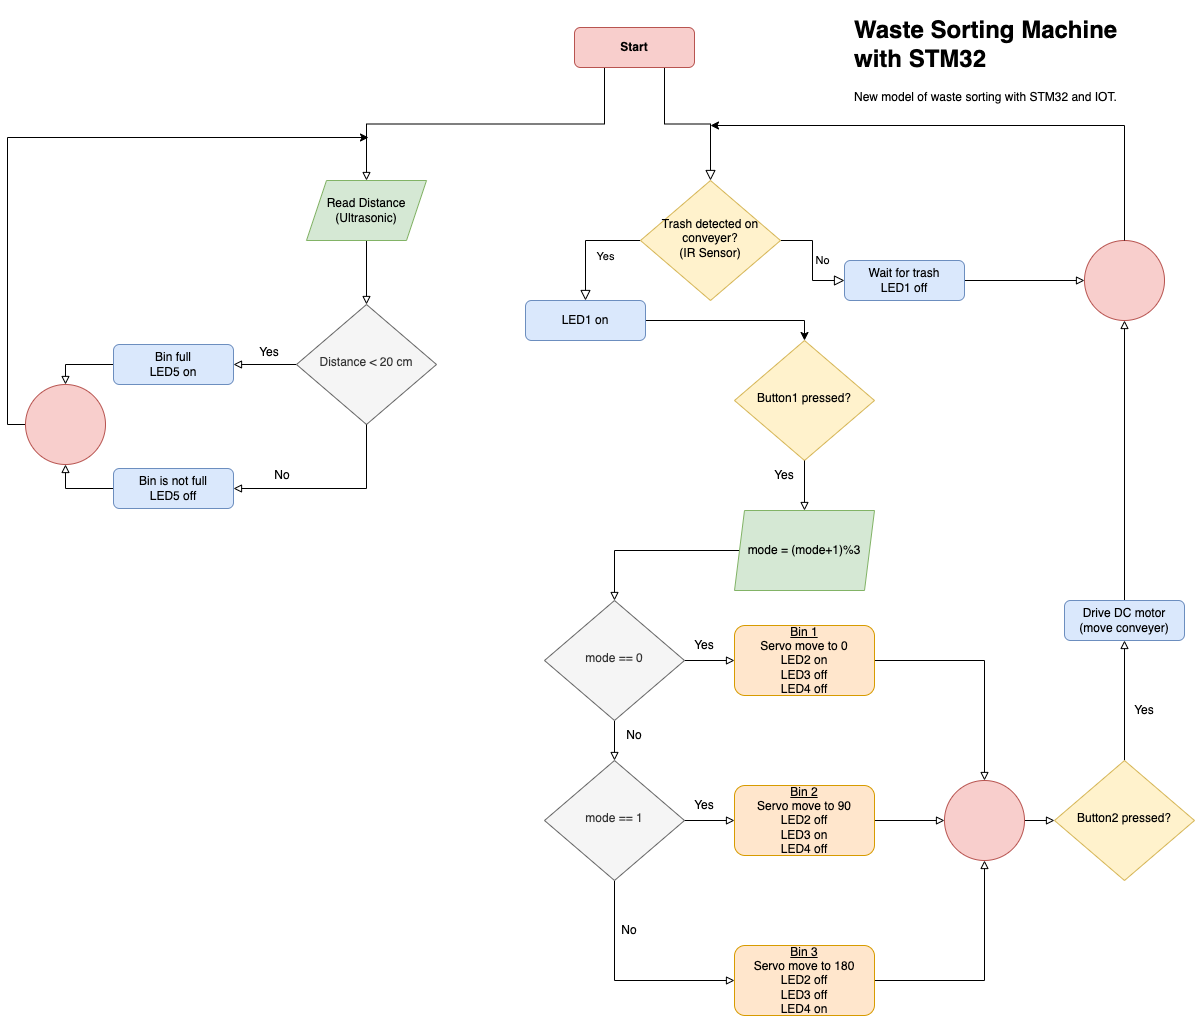

The diagram above was exported from draw.io. Its source (the exported page's mxGraphModel, read from the mxfile embedded in the PNG):
<mxGraphModel dx="2181" dy="794" grid="0" gridSize="10" guides="1" tooltips="1" connect="1" arrows="1" fold="1" page="0" pageScale="1" pageWidth="827" pageHeight="1169" math="0" shadow="0">
  <root>
    <mxCell id="WIyWlLk6GJQsqaUBKTNV-0" />
    <mxCell id="WIyWlLk6GJQsqaUBKTNV-1" parent="WIyWlLk6GJQsqaUBKTNV-0" />
    <mxCell id="WIyWlLk6GJQsqaUBKTNV-2" value="" style="rounded=0;html=1;jettySize=auto;orthogonalLoop=1;fontSize=11;endArrow=block;endFill=0;endSize=8;strokeWidth=1;shadow=0;labelBackgroundColor=none;edgeStyle=orthogonalEdgeStyle;exitX=0.75;exitY=1;exitDx=0;exitDy=0;" parent="WIyWlLk6GJQsqaUBKTNV-1" source="WIyWlLk6GJQsqaUBKTNV-3" target="WIyWlLk6GJQsqaUBKTNV-6" edge="1">
      <mxGeometry relative="1" as="geometry" />
    </mxCell>
    <mxCell id="u0QpZHohOQBvSTu-kbXx-72" style="edgeStyle=orthogonalEdgeStyle;rounded=0;orthogonalLoop=1;jettySize=auto;html=1;exitX=0.25;exitY=1;exitDx=0;exitDy=0;entryX=0.5;entryY=0;entryDx=0;entryDy=0;fontSize=12;startArrow=none;startFill=0;endArrow=block;endFill=0;" parent="WIyWlLk6GJQsqaUBKTNV-1" source="WIyWlLk6GJQsqaUBKTNV-3" target="u0QpZHohOQBvSTu-kbXx-71" edge="1">
      <mxGeometry relative="1" as="geometry" />
    </mxCell>
    <mxCell id="WIyWlLk6GJQsqaUBKTNV-3" value="&lt;b&gt;Start&lt;/b&gt;" style="rounded=1;whiteSpace=wrap;html=1;fontSize=12;glass=0;strokeWidth=1;shadow=0;fillColor=#f8cecc;strokeColor=#b85450;" parent="WIyWlLk6GJQsqaUBKTNV-1" vertex="1">
      <mxGeometry x="160" y="27" width="120" height="40" as="geometry" />
    </mxCell>
    <mxCell id="WIyWlLk6GJQsqaUBKTNV-4" value="Yes" style="rounded=0;html=1;jettySize=auto;orthogonalLoop=1;fontSize=11;endArrow=block;endFill=0;endSize=8;strokeWidth=1;shadow=0;labelBackgroundColor=none;edgeStyle=orthogonalEdgeStyle;entryX=0.5;entryY=0;entryDx=0;entryDy=0;exitX=0;exitY=0.5;exitDx=0;exitDy=0;" parent="WIyWlLk6GJQsqaUBKTNV-1" source="WIyWlLk6GJQsqaUBKTNV-6" target="u0QpZHohOQBvSTu-kbXx-3" edge="1">
      <mxGeometry x="-0.3913" y="16" relative="1" as="geometry">
        <mxPoint as="offset" />
        <mxPoint x="220" y="380" as="targetPoint" />
        <Array as="points" />
      </mxGeometry>
    </mxCell>
    <mxCell id="WIyWlLk6GJQsqaUBKTNV-5" value="No" style="edgeStyle=orthogonalEdgeStyle;rounded=0;html=1;jettySize=auto;orthogonalLoop=1;fontSize=11;endArrow=block;endFill=0;endSize=8;strokeWidth=1;shadow=0;labelBackgroundColor=none;" parent="WIyWlLk6GJQsqaUBKTNV-1" source="WIyWlLk6GJQsqaUBKTNV-6" target="WIyWlLk6GJQsqaUBKTNV-7" edge="1">
      <mxGeometry y="10" relative="1" as="geometry">
        <mxPoint as="offset" />
      </mxGeometry>
    </mxCell>
    <mxCell id="WIyWlLk6GJQsqaUBKTNV-6" value="&lt;div style=&quot;&quot;&gt;&lt;span style=&quot;background-color: initial;&quot;&gt;Trash detected on conveyer?&lt;/span&gt;&lt;/div&gt;&lt;div style=&quot;&quot;&gt;(IR Sensor)&lt;/div&gt;" style="rhombus;whiteSpace=wrap;html=1;shadow=0;fontFamily=Helvetica;fontSize=12;align=center;strokeWidth=1;spacing=6;spacingTop=-4;fillColor=#fff2cc;strokeColor=#d6b656;" parent="WIyWlLk6GJQsqaUBKTNV-1" vertex="1">
      <mxGeometry x="226" y="180" width="140" height="120" as="geometry" />
    </mxCell>
    <mxCell id="u0QpZHohOQBvSTu-kbXx-64" style="edgeStyle=orthogonalEdgeStyle;rounded=0;orthogonalLoop=1;jettySize=auto;html=1;entryX=0;entryY=0.5;entryDx=0;entryDy=0;fontSize=12;startArrow=none;startFill=0;endArrow=block;endFill=0;" parent="WIyWlLk6GJQsqaUBKTNV-1" source="WIyWlLk6GJQsqaUBKTNV-7" target="u0QpZHohOQBvSTu-kbXx-63" edge="1">
      <mxGeometry relative="1" as="geometry" />
    </mxCell>
    <mxCell id="WIyWlLk6GJQsqaUBKTNV-7" value="Wait for trash&lt;br&gt;LED1 off" style="rounded=1;whiteSpace=wrap;html=1;fontSize=12;glass=0;strokeWidth=1;shadow=0;fillColor=#dae8fc;strokeColor=#6c8ebf;" parent="WIyWlLk6GJQsqaUBKTNV-1" vertex="1">
      <mxGeometry x="430" y="260" width="120" height="40" as="geometry" />
    </mxCell>
    <mxCell id="u0QpZHohOQBvSTu-kbXx-13" style="edgeStyle=orthogonalEdgeStyle;rounded=0;orthogonalLoop=1;jettySize=auto;html=1;entryX=0.5;entryY=0;entryDx=0;entryDy=0;fontSize=12;" parent="WIyWlLk6GJQsqaUBKTNV-1" source="u0QpZHohOQBvSTu-kbXx-3" target="u0QpZHohOQBvSTu-kbXx-8" edge="1">
      <mxGeometry relative="1" as="geometry" />
    </mxCell>
    <mxCell id="u0QpZHohOQBvSTu-kbXx-3" value="LED1 on" style="rounded=1;whiteSpace=wrap;html=1;fontSize=12;fillColor=#dae8fc;strokeColor=#6c8ebf;" parent="WIyWlLk6GJQsqaUBKTNV-1" vertex="1">
      <mxGeometry x="111" y="300" width="120" height="40" as="geometry" />
    </mxCell>
    <mxCell id="u0QpZHohOQBvSTu-kbXx-5" value="&lt;h1&gt;Waste Sorting Machine with STM32&lt;/h1&gt;&lt;p&gt;New model of waste sorting with STM32 and IOT.&lt;/p&gt;" style="text;html=1;strokeColor=none;fillColor=none;spacing=5;spacingTop=-20;whiteSpace=wrap;overflow=hidden;rounded=0;fontSize=12;" parent="WIyWlLk6GJQsqaUBKTNV-1" vertex="1">
      <mxGeometry x="435" y="10" width="285" height="100" as="geometry" />
    </mxCell>
    <mxCell id="u0QpZHohOQBvSTu-kbXx-8" value="&lt;div style=&quot;&quot;&gt;Button1 pressed?&lt;/div&gt;" style="rhombus;whiteSpace=wrap;html=1;shadow=0;fontFamily=Helvetica;fontSize=12;align=center;strokeWidth=1;spacing=6;spacingTop=-4;fillColor=#fff2cc;strokeColor=#d6b656;" parent="WIyWlLk6GJQsqaUBKTNV-1" vertex="1">
      <mxGeometry x="320" y="340" width="140" height="120" as="geometry" />
    </mxCell>
    <mxCell id="u0QpZHohOQBvSTu-kbXx-34" style="edgeStyle=orthogonalEdgeStyle;rounded=0;orthogonalLoop=1;jettySize=auto;html=1;entryX=0.5;entryY=0;entryDx=0;entryDy=0;fontSize=12;startArrow=none;startFill=0;endArrow=block;endFill=0;" parent="WIyWlLk6GJQsqaUBKTNV-1" source="u0QpZHohOQBvSTu-kbXx-14" target="u0QpZHohOQBvSTu-kbXx-30" edge="1">
      <mxGeometry relative="1" as="geometry" />
    </mxCell>
    <mxCell id="u0QpZHohOQBvSTu-kbXx-14" value="mode = (mode+1)%3" style="shape=parallelogram;perimeter=parallelogramPerimeter;whiteSpace=wrap;html=1;fixedSize=1;fontSize=12;fillColor=#d5e8d4;strokeColor=#82b366;size=10;" parent="WIyWlLk6GJQsqaUBKTNV-1" vertex="1">
      <mxGeometry x="320" y="510" width="140" height="80" as="geometry" />
    </mxCell>
    <mxCell id="u0QpZHohOQBvSTu-kbXx-35" style="edgeStyle=orthogonalEdgeStyle;rounded=0;orthogonalLoop=1;jettySize=auto;html=1;entryX=0.5;entryY=0;entryDx=0;entryDy=0;fontSize=12;startArrow=none;startFill=0;endArrow=block;endFill=0;" parent="WIyWlLk6GJQsqaUBKTNV-1" source="u0QpZHohOQBvSTu-kbXx-30" target="u0QpZHohOQBvSTu-kbXx-31" edge="1">
      <mxGeometry relative="1" as="geometry" />
    </mxCell>
    <mxCell id="u0QpZHohOQBvSTu-kbXx-40" style="edgeStyle=orthogonalEdgeStyle;rounded=0;orthogonalLoop=1;jettySize=auto;html=1;entryX=0;entryY=0.5;entryDx=0;entryDy=0;fontSize=12;startArrow=none;startFill=0;endArrow=block;endFill=0;" parent="WIyWlLk6GJQsqaUBKTNV-1" source="u0QpZHohOQBvSTu-kbXx-30" target="u0QpZHohOQBvSTu-kbXx-37" edge="1">
      <mxGeometry relative="1" as="geometry" />
    </mxCell>
    <mxCell id="u0QpZHohOQBvSTu-kbXx-30" value="&lt;div style=&quot;&quot;&gt;mode == 0&lt;/div&gt;" style="rhombus;whiteSpace=wrap;html=1;shadow=0;fontFamily=Helvetica;fontSize=12;align=center;strokeWidth=1;spacing=6;spacingTop=-4;fillColor=#f5f5f5;strokeColor=#666666;fontColor=#333333;" parent="WIyWlLk6GJQsqaUBKTNV-1" vertex="1">
      <mxGeometry x="130" y="600" width="140" height="120" as="geometry" />
    </mxCell>
    <mxCell id="u0QpZHohOQBvSTu-kbXx-36" style="edgeStyle=orthogonalEdgeStyle;rounded=0;orthogonalLoop=1;jettySize=auto;html=1;fontSize=12;startArrow=none;startFill=0;endArrow=block;endFill=0;entryX=0;entryY=0.5;entryDx=0;entryDy=0;exitX=0.5;exitY=1;exitDx=0;exitDy=0;" parent="WIyWlLk6GJQsqaUBKTNV-1" source="u0QpZHohOQBvSTu-kbXx-31" target="u0QpZHohOQBvSTu-kbXx-39" edge="1">
      <mxGeometry relative="1" as="geometry">
        <mxPoint x="200" y="989" as="targetPoint" />
        <Array as="points">
          <mxPoint x="200" y="980" />
        </Array>
      </mxGeometry>
    </mxCell>
    <mxCell id="u0QpZHohOQBvSTu-kbXx-41" style="edgeStyle=orthogonalEdgeStyle;rounded=0;orthogonalLoop=1;jettySize=auto;html=1;entryX=0;entryY=0.5;entryDx=0;entryDy=0;fontSize=12;startArrow=none;startFill=0;endArrow=block;endFill=0;" parent="WIyWlLk6GJQsqaUBKTNV-1" source="u0QpZHohOQBvSTu-kbXx-31" target="u0QpZHohOQBvSTu-kbXx-38" edge="1">
      <mxGeometry relative="1" as="geometry" />
    </mxCell>
    <mxCell id="u0QpZHohOQBvSTu-kbXx-31" value="&lt;div style=&quot;&quot;&gt;mode == 1&lt;/div&gt;" style="rhombus;whiteSpace=wrap;html=1;shadow=0;fontFamily=Helvetica;fontSize=12;align=center;strokeWidth=1;spacing=6;spacingTop=-4;fillColor=#f5f5f5;strokeColor=#666666;fontColor=#333333;" parent="WIyWlLk6GJQsqaUBKTNV-1" vertex="1">
      <mxGeometry x="130" y="760" width="140" height="120" as="geometry" />
    </mxCell>
    <mxCell id="u0QpZHohOQBvSTu-kbXx-28" value="" style="edgeStyle=orthogonalEdgeStyle;rounded=0;orthogonalLoop=1;jettySize=auto;html=1;fontSize=12;startArrow=none;startFill=0;endArrow=block;endFill=0;" parent="WIyWlLk6GJQsqaUBKTNV-1" source="u0QpZHohOQBvSTu-kbXx-8" target="u0QpZHohOQBvSTu-kbXx-14" edge="1">
      <mxGeometry relative="1" as="geometry" />
    </mxCell>
    <mxCell id="u0QpZHohOQBvSTu-kbXx-24" value="Yes" style="text;html=1;strokeColor=none;fillColor=none;align=center;verticalAlign=middle;whiteSpace=wrap;rounded=0;fontSize=12;rotation=0;" parent="WIyWlLk6GJQsqaUBKTNV-1" vertex="1">
      <mxGeometry x="340" y="460" width="60" height="30" as="geometry" />
    </mxCell>
    <mxCell id="u0QpZHohOQBvSTu-kbXx-51" style="edgeStyle=orthogonalEdgeStyle;rounded=0;orthogonalLoop=1;jettySize=auto;html=1;entryX=0.5;entryY=0;entryDx=0;entryDy=0;fontSize=12;startArrow=none;startFill=0;endArrow=block;endFill=0;" parent="WIyWlLk6GJQsqaUBKTNV-1" source="u0QpZHohOQBvSTu-kbXx-37" target="u0QpZHohOQBvSTu-kbXx-50" edge="1">
      <mxGeometry relative="1" as="geometry" />
    </mxCell>
    <mxCell id="u0QpZHohOQBvSTu-kbXx-37" value="&lt;u&gt;Bin 1&lt;/u&gt;&lt;br&gt;Servo move to 0&lt;br&gt;LED2 on&lt;br&gt;LED3 off&lt;br&gt;LED4 off" style="rounded=1;whiteSpace=wrap;html=1;fontSize=12;fillColor=#ffe6cc;strokeColor=#d79b00;" parent="WIyWlLk6GJQsqaUBKTNV-1" vertex="1">
      <mxGeometry x="320" y="625" width="140" height="70" as="geometry" />
    </mxCell>
    <mxCell id="u0QpZHohOQBvSTu-kbXx-52" style="edgeStyle=orthogonalEdgeStyle;rounded=0;orthogonalLoop=1;jettySize=auto;html=1;entryX=0;entryY=0.5;entryDx=0;entryDy=0;fontSize=12;startArrow=none;startFill=0;endArrow=block;endFill=0;" parent="WIyWlLk6GJQsqaUBKTNV-1" source="u0QpZHohOQBvSTu-kbXx-38" target="u0QpZHohOQBvSTu-kbXx-50" edge="1">
      <mxGeometry relative="1" as="geometry" />
    </mxCell>
    <mxCell id="u0QpZHohOQBvSTu-kbXx-38" value="&lt;u&gt;Bin 2&lt;/u&gt;&lt;br&gt;Servo move to 90&lt;br&gt;LED2 off&lt;br&gt;LED3 on&lt;br&gt;LED4 off" style="rounded=1;whiteSpace=wrap;html=1;fontSize=12;fillColor=#ffe6cc;strokeColor=#d79b00;" parent="WIyWlLk6GJQsqaUBKTNV-1" vertex="1">
      <mxGeometry x="320" y="785" width="140" height="70" as="geometry" />
    </mxCell>
    <mxCell id="u0QpZHohOQBvSTu-kbXx-53" style="edgeStyle=orthogonalEdgeStyle;rounded=0;orthogonalLoop=1;jettySize=auto;html=1;entryX=0.5;entryY=1;entryDx=0;entryDy=0;fontSize=12;startArrow=none;startFill=0;endArrow=block;endFill=0;" parent="WIyWlLk6GJQsqaUBKTNV-1" source="u0QpZHohOQBvSTu-kbXx-39" target="u0QpZHohOQBvSTu-kbXx-50" edge="1">
      <mxGeometry relative="1" as="geometry" />
    </mxCell>
    <mxCell id="u0QpZHohOQBvSTu-kbXx-39" value="&lt;u&gt;Bin 3&lt;/u&gt;&lt;br&gt;Servo move to 180&lt;br&gt;LED2 off&lt;br&gt;LED3 off&lt;br&gt;LED4 on" style="rounded=1;whiteSpace=wrap;html=1;fontSize=12;fillColor=#ffe6cc;strokeColor=#d79b00;" parent="WIyWlLk6GJQsqaUBKTNV-1" vertex="1">
      <mxGeometry x="320" y="945" width="140" height="70" as="geometry" />
    </mxCell>
    <mxCell id="u0QpZHohOQBvSTu-kbXx-45" value="Yes" style="text;html=1;strokeColor=none;fillColor=none;align=center;verticalAlign=middle;whiteSpace=wrap;rounded=0;fontSize=12;" parent="WIyWlLk6GJQsqaUBKTNV-1" vertex="1">
      <mxGeometry x="260" y="630" width="60" height="30" as="geometry" />
    </mxCell>
    <mxCell id="u0QpZHohOQBvSTu-kbXx-46" value="Yes" style="text;html=1;strokeColor=none;fillColor=none;align=center;verticalAlign=middle;whiteSpace=wrap;rounded=0;fontSize=12;" parent="WIyWlLk6GJQsqaUBKTNV-1" vertex="1">
      <mxGeometry x="260" y="790" width="60" height="30" as="geometry" />
    </mxCell>
    <mxCell id="u0QpZHohOQBvSTu-kbXx-48" value="No" style="text;html=1;strokeColor=none;fillColor=none;align=center;verticalAlign=middle;whiteSpace=wrap;rounded=0;fontSize=12;" parent="WIyWlLk6GJQsqaUBKTNV-1" vertex="1">
      <mxGeometry x="190" y="720" width="60" height="30" as="geometry" />
    </mxCell>
    <mxCell id="u0QpZHohOQBvSTu-kbXx-49" value="No" style="text;html=1;strokeColor=none;fillColor=none;align=center;verticalAlign=middle;whiteSpace=wrap;rounded=0;fontSize=12;" parent="WIyWlLk6GJQsqaUBKTNV-1" vertex="1">
      <mxGeometry x="185" y="915" width="60" height="30" as="geometry" />
    </mxCell>
    <mxCell id="u0QpZHohOQBvSTu-kbXx-59" style="edgeStyle=orthogonalEdgeStyle;rounded=0;orthogonalLoop=1;jettySize=auto;html=1;entryX=0;entryY=0.5;entryDx=0;entryDy=0;fontSize=12;startArrow=none;startFill=0;endArrow=block;endFill=0;" parent="WIyWlLk6GJQsqaUBKTNV-1" source="u0QpZHohOQBvSTu-kbXx-50" target="u0QpZHohOQBvSTu-kbXx-58" edge="1">
      <mxGeometry relative="1" as="geometry" />
    </mxCell>
    <mxCell id="u0QpZHohOQBvSTu-kbXx-50" value="" style="ellipse;whiteSpace=wrap;html=1;aspect=fixed;fontSize=12;fillColor=#f8cecc;strokeColor=#b85450;" parent="WIyWlLk6GJQsqaUBKTNV-1" vertex="1">
      <mxGeometry x="530" y="780" width="80" height="80" as="geometry" />
    </mxCell>
    <mxCell id="u0QpZHohOQBvSTu-kbXx-61" style="edgeStyle=orthogonalEdgeStyle;rounded=0;orthogonalLoop=1;jettySize=auto;html=1;entryX=0.5;entryY=1;entryDx=0;entryDy=0;fontSize=12;startArrow=none;startFill=0;endArrow=block;endFill=0;" parent="WIyWlLk6GJQsqaUBKTNV-1" source="u0QpZHohOQBvSTu-kbXx-58" target="u0QpZHohOQBvSTu-kbXx-60" edge="1">
      <mxGeometry relative="1" as="geometry" />
    </mxCell>
    <mxCell id="u0QpZHohOQBvSTu-kbXx-58" value="&lt;div style=&quot;&quot;&gt;Button2 pressed?&lt;/div&gt;" style="rhombus;whiteSpace=wrap;html=1;shadow=0;fontFamily=Helvetica;fontSize=12;align=center;strokeWidth=1;spacing=6;spacingTop=-4;fillColor=#fff2cc;strokeColor=#d6b656;" parent="WIyWlLk6GJQsqaUBKTNV-1" vertex="1">
      <mxGeometry x="640" y="760" width="140" height="120" as="geometry" />
    </mxCell>
    <mxCell id="u0QpZHohOQBvSTu-kbXx-65" style="edgeStyle=orthogonalEdgeStyle;rounded=0;orthogonalLoop=1;jettySize=auto;html=1;entryX=0.5;entryY=1;entryDx=0;entryDy=0;fontSize=12;startArrow=none;startFill=0;endArrow=block;endFill=0;" parent="WIyWlLk6GJQsqaUBKTNV-1" source="u0QpZHohOQBvSTu-kbXx-60" target="u0QpZHohOQBvSTu-kbXx-63" edge="1">
      <mxGeometry relative="1" as="geometry" />
    </mxCell>
    <mxCell id="u0QpZHohOQBvSTu-kbXx-60" value="Drive DC motor&lt;br&gt;(move conveyer)" style="rounded=1;whiteSpace=wrap;html=1;fontSize=12;fillColor=#dae8fc;strokeColor=#6c8ebf;" parent="WIyWlLk6GJQsqaUBKTNV-1" vertex="1">
      <mxGeometry x="650" y="600" width="120" height="40" as="geometry" />
    </mxCell>
    <mxCell id="u0QpZHohOQBvSTu-kbXx-63" value="" style="ellipse;whiteSpace=wrap;html=1;aspect=fixed;fontSize=12;fillColor=#f8cecc;strokeColor=#b85450;" parent="WIyWlLk6GJQsqaUBKTNV-1" vertex="1">
      <mxGeometry x="670" y="240" width="80" height="80" as="geometry" />
    </mxCell>
    <mxCell id="u0QpZHohOQBvSTu-kbXx-66" value="" style="endArrow=classic;html=1;rounded=0;fontSize=12;exitX=0.5;exitY=0;exitDx=0;exitDy=0;" parent="WIyWlLk6GJQsqaUBKTNV-1" source="u0QpZHohOQBvSTu-kbXx-63" edge="1">
      <mxGeometry width="50" height="50" relative="1" as="geometry">
        <mxPoint x="685" y="210" as="sourcePoint" />
        <mxPoint x="296" y="125" as="targetPoint" />
        <Array as="points">
          <mxPoint x="710" y="125" />
        </Array>
      </mxGeometry>
    </mxCell>
    <mxCell id="u0QpZHohOQBvSTu-kbXx-68" value="Yes" style="text;html=1;strokeColor=none;fillColor=none;align=center;verticalAlign=middle;whiteSpace=wrap;rounded=0;fontSize=12;" parent="WIyWlLk6GJQsqaUBKTNV-1" vertex="1">
      <mxGeometry x="700" y="695" width="60" height="30" as="geometry" />
    </mxCell>
    <mxCell id="u0QpZHohOQBvSTu-kbXx-77" style="edgeStyle=orthogonalEdgeStyle;rounded=0;orthogonalLoop=1;jettySize=auto;html=1;fontSize=12;startArrow=none;startFill=0;endArrow=block;endFill=0;" parent="WIyWlLk6GJQsqaUBKTNV-1" source="u0QpZHohOQBvSTu-kbXx-71" target="u0QpZHohOQBvSTu-kbXx-74" edge="1">
      <mxGeometry relative="1" as="geometry" />
    </mxCell>
    <mxCell id="u0QpZHohOQBvSTu-kbXx-71" value="Read Distance&lt;br&gt;(Ultrasonic)" style="shape=parallelogram;perimeter=parallelogramPerimeter;whiteSpace=wrap;html=1;fixedSize=1;fontSize=12;fillColor=#d5e8d4;strokeColor=#82b366;" parent="WIyWlLk6GJQsqaUBKTNV-1" vertex="1">
      <mxGeometry x="-108" y="180" width="120" height="60" as="geometry" />
    </mxCell>
    <mxCell id="u0QpZHohOQBvSTu-kbXx-79" style="edgeStyle=orthogonalEdgeStyle;rounded=0;orthogonalLoop=1;jettySize=auto;html=1;entryX=1;entryY=0.5;entryDx=0;entryDy=0;fontSize=12;startArrow=none;startFill=0;endArrow=block;endFill=0;" parent="WIyWlLk6GJQsqaUBKTNV-1" source="u0QpZHohOQBvSTu-kbXx-74" target="u0QpZHohOQBvSTu-kbXx-78" edge="1">
      <mxGeometry relative="1" as="geometry" />
    </mxCell>
    <mxCell id="u0QpZHohOQBvSTu-kbXx-74" value="&lt;div style=&quot;&quot;&gt;Distance &amp;lt; 20 cm&lt;/div&gt;" style="rhombus;whiteSpace=wrap;html=1;shadow=0;fontFamily=Helvetica;fontSize=12;align=center;strokeWidth=1;spacing=6;spacingTop=-4;fillColor=#f5f5f5;strokeColor=#666666;fontColor=#333333;" parent="WIyWlLk6GJQsqaUBKTNV-1" vertex="1">
      <mxGeometry x="-118" y="304" width="140" height="120" as="geometry" />
    </mxCell>
    <mxCell id="u0QpZHohOQBvSTu-kbXx-85" style="edgeStyle=orthogonalEdgeStyle;rounded=0;orthogonalLoop=1;jettySize=auto;html=1;fontSize=12;startArrow=none;startFill=0;endArrow=block;endFill=0;exitX=0.5;exitY=1;exitDx=0;exitDy=0;" parent="WIyWlLk6GJQsqaUBKTNV-1" source="u0QpZHohOQBvSTu-kbXx-74" target="u0QpZHohOQBvSTu-kbXx-84" edge="1">
      <mxGeometry relative="1" as="geometry">
        <mxPoint x="-48" y="695" as="targetPoint" />
        <mxPoint x="-48" y="586" as="sourcePoint" />
        <Array as="points">
          <mxPoint x="-48" y="488" />
        </Array>
      </mxGeometry>
    </mxCell>
    <mxCell id="u0QpZHohOQBvSTu-kbXx-91" style="edgeStyle=orthogonalEdgeStyle;rounded=0;orthogonalLoop=1;jettySize=auto;html=1;entryX=0.5;entryY=0;entryDx=0;entryDy=0;fontSize=12;startArrow=none;startFill=0;endArrow=block;endFill=0;" parent="WIyWlLk6GJQsqaUBKTNV-1" source="u0QpZHohOQBvSTu-kbXx-78" target="u0QpZHohOQBvSTu-kbXx-90" edge="1">
      <mxGeometry relative="1" as="geometry" />
    </mxCell>
    <mxCell id="u0QpZHohOQBvSTu-kbXx-78" value="Bin full&lt;br&gt;LED5 on" style="rounded=1;whiteSpace=wrap;html=1;fontSize=12;fillColor=#dae8fc;strokeColor=#6c8ebf;" parent="WIyWlLk6GJQsqaUBKTNV-1" vertex="1">
      <mxGeometry x="-301" y="344" width="120" height="40" as="geometry" />
    </mxCell>
    <mxCell id="u0QpZHohOQBvSTu-kbXx-92" style="edgeStyle=orthogonalEdgeStyle;rounded=0;orthogonalLoop=1;jettySize=auto;html=1;entryX=0.5;entryY=1;entryDx=0;entryDy=0;fontSize=12;startArrow=none;startFill=0;endArrow=block;endFill=0;" parent="WIyWlLk6GJQsqaUBKTNV-1" source="u0QpZHohOQBvSTu-kbXx-84" target="u0QpZHohOQBvSTu-kbXx-90" edge="1">
      <mxGeometry relative="1" as="geometry" />
    </mxCell>
    <mxCell id="u0QpZHohOQBvSTu-kbXx-84" value="Bin is not full&lt;br&gt;LED5 off" style="rounded=1;whiteSpace=wrap;html=1;fontSize=12;fillColor=#dae8fc;strokeColor=#6c8ebf;" parent="WIyWlLk6GJQsqaUBKTNV-1" vertex="1">
      <mxGeometry x="-301" y="468" width="120" height="40" as="geometry" />
    </mxCell>
    <mxCell id="u0QpZHohOQBvSTu-kbXx-86" value="Yes" style="text;html=1;strokeColor=none;fillColor=none;align=center;verticalAlign=middle;whiteSpace=wrap;rounded=0;fontSize=12;" parent="WIyWlLk6GJQsqaUBKTNV-1" vertex="1">
      <mxGeometry x="-175" y="337" width="60" height="30" as="geometry" />
    </mxCell>
    <mxCell id="u0QpZHohOQBvSTu-kbXx-89" value="No" style="text;html=1;strokeColor=none;fillColor=none;align=center;verticalAlign=middle;whiteSpace=wrap;rounded=0;fontSize=12;" parent="WIyWlLk6GJQsqaUBKTNV-1" vertex="1">
      <mxGeometry x="-162" y="460" width="60" height="30" as="geometry" />
    </mxCell>
    <mxCell id="u0QpZHohOQBvSTu-kbXx-93" style="edgeStyle=orthogonalEdgeStyle;rounded=0;orthogonalLoop=1;jettySize=auto;html=1;fontSize=12;startArrow=none;startFill=0;endArrow=classic;endFill=1;" parent="WIyWlLk6GJQsqaUBKTNV-1" source="u0QpZHohOQBvSTu-kbXx-90" edge="1">
      <mxGeometry relative="1" as="geometry">
        <mxPoint x="-46" y="137" as="targetPoint" />
        <Array as="points">
          <mxPoint x="-407" y="424" />
          <mxPoint x="-407" y="137" />
        </Array>
      </mxGeometry>
    </mxCell>
    <mxCell id="u0QpZHohOQBvSTu-kbXx-90" value="" style="ellipse;whiteSpace=wrap;html=1;aspect=fixed;fontSize=12;fillColor=#f8cecc;strokeColor=#b85450;" parent="WIyWlLk6GJQsqaUBKTNV-1" vertex="1">
      <mxGeometry x="-389" y="384" width="80" height="80" as="geometry" />
    </mxCell>
  </root>
</mxGraphModel>